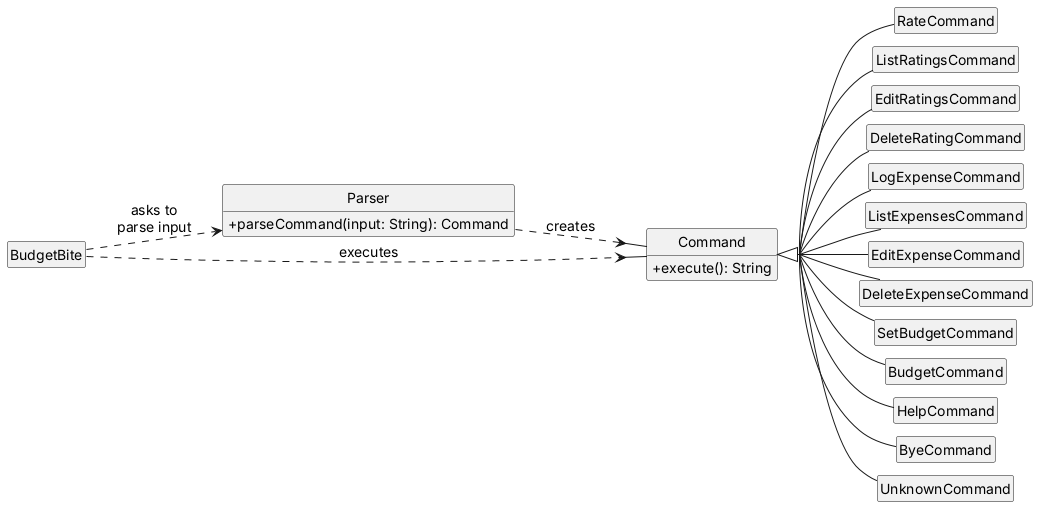

The diagram above was rendered by PlantUML. Its source (embedded in the PNG):
@startuml
' Parser creates one Command subclass per command word; BudgetBite then executes it.
skinparam shadowing false
skinparam classAttributeIconSize 0
skinparam defaultFontSize 14
skinparam groupInheritance 2
skinparam nodesep 12
skinparam ranksep 60
hide circle
hide empty members
left to right direction

class BudgetBite
class Parser {
    +parseCommand(input: String): Command
}
class Command {
    +execute(): String
}

BudgetBite ..> Parser : asks to\nparse input
Parser ..> Command : creates
BudgetBite ..> Command : executes

Command <|-- RateCommand
Command <|-- ListRatingsCommand
Command <|-- EditRatingsCommand
Command <|-- DeleteRatingCommand
Command <|-- LogExpenseCommand
Command <|-- ListExpensesCommand
Command <|-- EditExpenseCommand
Command <|-- DeleteExpenseCommand
Command <|-- SetBudgetCommand
Command <|-- BudgetCommand
Command <|-- HelpCommand
Command <|-- ByeCommand
Command <|-- UnknownCommand
@enduml